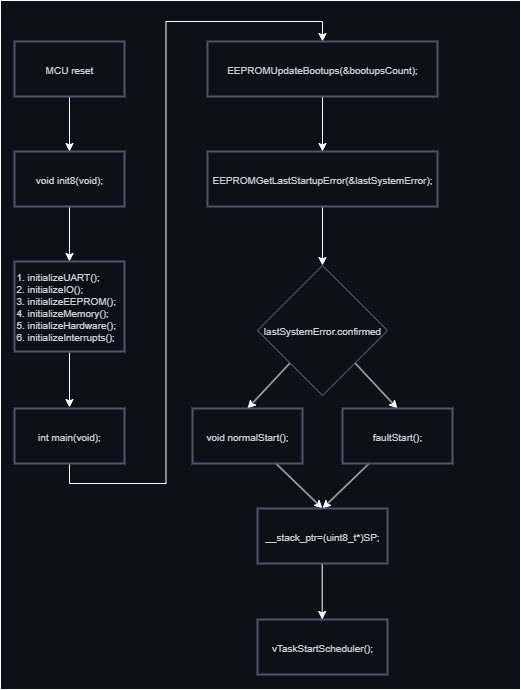

The diagram above was exported from draw.io. Its source (the exported page's mxGraphModel, read from the mxfile embedded in the PNG):
<mxGraphModel dx="1317" dy="1103" grid="0" gridSize="10" guides="1" tooltips="1" connect="1" arrows="1" fold="1" page="0" pageScale="1" pageWidth="850" pageHeight="1100" background="light-dark(#0D1117,#0D1117)" math="0" shadow="0">
  <root>
    <mxCell id="0" />
    <mxCell id="1" parent="0" />
    <mxCell id="UJRjLYV5v_oAAFYebKkd-5" style="edgeStyle=orthogonalEdgeStyle;rounded=0;orthogonalLoop=1;jettySize=auto;html=1;entryX=0.5;entryY=0;entryDx=0;entryDy=0;strokeColor=#FFFFFF;" edge="1" parent="1" source="-oGY_kGoAMbRIR_1ziQC-6" target="UJRjLYV5v_oAAFYebKkd-4">
      <mxGeometry relative="1" as="geometry" />
    </mxCell>
    <mxCell id="-oGY_kGoAMbRIR_1ziQC-6" value="&lt;div&gt;void init8(void);&lt;/div&gt;" style="rounded=0;whiteSpace=wrap;html=1;fontSize=10;align=center;glass=0;shadow=0;strokeWidth=2;perimeterSpacing=0;strokeColor=#4C566A;fillColor=none;fontColor=#C9D1D9;verticalAlign=middle;spacingLeft=0;spacingTop=0;fontFamily=Helvetica;" parent="1" vertex="1">
      <mxGeometry x="210" width="110" height="55" as="geometry" />
    </mxCell>
    <mxCell id="UJRjLYV5v_oAAFYebKkd-3" style="edgeStyle=orthogonalEdgeStyle;rounded=0;orthogonalLoop=1;jettySize=auto;html=1;entryX=0.5;entryY=0;entryDx=0;entryDy=0;fontColor=light-dark(#ffffff, #ededed);strokeColor=#FFFFFF;" edge="1" parent="1" source="UJRjLYV5v_oAAFYebKkd-2" target="-oGY_kGoAMbRIR_1ziQC-6">
      <mxGeometry relative="1" as="geometry" />
    </mxCell>
    <mxCell id="UJRjLYV5v_oAAFYebKkd-2" value="&lt;div&gt;MCU reset&lt;/div&gt;" style="rounded=0;whiteSpace=wrap;html=1;fontSize=10;align=center;glass=0;shadow=0;strokeWidth=2;perimeterSpacing=0;strokeColor=#4C566A;fillColor=none;fontColor=#C9D1D9;verticalAlign=middle;spacingLeft=0;spacingTop=0;fontFamily=Helvetica;" vertex="1" parent="1">
      <mxGeometry x="210" y="-110" width="110" height="55" as="geometry" />
    </mxCell>
    <mxCell id="UJRjLYV5v_oAAFYebKkd-4" value="&lt;div&gt;1. initializeUART();&lt;/div&gt;&lt;div&gt;&lt;span style=&quot;background-color: transparent; color: light-dark(rgb(201, 209, 217), rgb(52, 59, 65));&quot;&gt;2. initializeIO();&lt;/span&gt;&lt;/div&gt;&lt;div&gt;&lt;span style=&quot;background-color: transparent; color: light-dark(rgb(201, 209, 217), rgb(52, 59, 65));&quot;&gt;3. initializeEEPROM();&lt;/span&gt;&lt;/div&gt;&lt;div&gt;&lt;span style=&quot;background-color: transparent; color: light-dark(rgb(201, 209, 217), rgb(52, 59, 65));&quot;&gt;4. initializeMemory();&lt;/span&gt;&lt;/div&gt;&lt;div&gt;&lt;span style=&quot;background-color: transparent; color: light-dark(rgb(201, 209, 217), rgb(52, 59, 65));&quot;&gt;5. initializeHardware();&lt;/span&gt;&lt;/div&gt;&lt;div&gt;6. initializeInterrupts();&lt;/div&gt;" style="rounded=0;whiteSpace=wrap;html=1;fontSize=10;align=left;glass=0;shadow=0;strokeWidth=2;perimeterSpacing=0;strokeColor=#4C566A;fillColor=none;fontColor=#C9D1D9;verticalAlign=middle;spacingLeft=0;spacingTop=0;fontFamily=Helvetica;" vertex="1" parent="1">
      <mxGeometry x="210" y="110" width="110" height="90" as="geometry" />
    </mxCell>
    <mxCell id="UJRjLYV5v_oAAFYebKkd-6" style="edgeStyle=orthogonalEdgeStyle;rounded=0;orthogonalLoop=1;jettySize=auto;html=1;entryX=0.5;entryY=0;entryDx=0;entryDy=0;strokeColor=#FFFFFF;" edge="1" parent="1">
      <mxGeometry relative="1" as="geometry">
        <mxPoint x="265" y="201" as="sourcePoint" />
        <mxPoint x="265" y="256" as="targetPoint" />
      </mxGeometry>
    </mxCell>
    <mxCell id="UJRjLYV5v_oAAFYebKkd-25" style="edgeStyle=orthogonalEdgeStyle;rounded=0;orthogonalLoop=1;jettySize=auto;html=1;entryX=0.5;entryY=0;entryDx=0;entryDy=0;strokeColor=#FFFFFF;exitX=0.5;exitY=1;exitDx=0;exitDy=0;" edge="1" parent="1" source="UJRjLYV5v_oAAFYebKkd-7" target="UJRjLYV5v_oAAFYebKkd-17">
      <mxGeometry relative="1" as="geometry">
        <mxPoint x="365.1944580078125" y="-42.873003278459805" as="targetPoint" />
      </mxGeometry>
    </mxCell>
    <mxCell id="UJRjLYV5v_oAAFYebKkd-7" value="&lt;div&gt;int main(void);&lt;/div&gt;" style="rounded=0;whiteSpace=wrap;html=1;fontSize=10;align=center;glass=0;shadow=0;strokeWidth=2;perimeterSpacing=0;strokeColor=#4C566A;fillColor=none;fontColor=#C9D1D9;verticalAlign=middle;spacingLeft=0;spacingTop=0;fontFamily=Helvetica;" vertex="1" parent="1">
      <mxGeometry x="210" y="257" width="110" height="55" as="geometry" />
    </mxCell>
    <mxCell id="UJRjLYV5v_oAAFYebKkd-12" style="rounded=0;orthogonalLoop=1;jettySize=auto;html=1;exitX=1;exitY=1;exitDx=0;exitDy=0;entryX=0.5;entryY=0;entryDx=0;entryDy=0;strokeColor=#FFFFFF;" edge="1" parent="1" source="UJRjLYV5v_oAAFYebKkd-8" target="UJRjLYV5v_oAAFYebKkd-11">
      <mxGeometry relative="1" as="geometry" />
    </mxCell>
    <mxCell id="UJRjLYV5v_oAAFYebKkd-13" style="rounded=0;orthogonalLoop=1;jettySize=auto;html=1;exitX=0;exitY=1;exitDx=0;exitDy=0;entryX=0.5;entryY=0;entryDx=0;entryDy=0;strokeColor=#FFFFFF;" edge="1" parent="1" source="UJRjLYV5v_oAAFYebKkd-8" target="UJRjLYV5v_oAAFYebKkd-10">
      <mxGeometry relative="1" as="geometry" />
    </mxCell>
    <mxCell id="UJRjLYV5v_oAAFYebKkd-8" value="&lt;span style=&quot;color: rgb(201, 209, 217); font-size: 10px;&quot;&gt;lastSystemError.confirmed&lt;/span&gt;" style="rhombus;whiteSpace=wrap;html=1;fillColor=none;strokeColor=light-dark(#4c566a, #ededed);" vertex="1" parent="1">
      <mxGeometry x="453" y="114" width="130" height="130" as="geometry" />
    </mxCell>
    <mxCell id="UJRjLYV5v_oAAFYebKkd-21" style="rounded=0;orthogonalLoop=1;jettySize=auto;html=1;entryX=0.5;entryY=0;entryDx=0;entryDy=0;strokeColor=#FFFFFF;" edge="1" parent="1" source="UJRjLYV5v_oAAFYebKkd-10" target="UJRjLYV5v_oAAFYebKkd-19">
      <mxGeometry relative="1" as="geometry" />
    </mxCell>
    <mxCell id="UJRjLYV5v_oAAFYebKkd-10" value="void normalStart();" style="rounded=0;whiteSpace=wrap;html=1;fontSize=10;align=center;glass=0;shadow=0;strokeWidth=2;perimeterSpacing=0;strokeColor=#4C566A;fillColor=none;fontColor=#C9D1D9;verticalAlign=middle;spacingLeft=0;spacingTop=0;fontFamily=Helvetica;" vertex="1" parent="1">
      <mxGeometry x="388" y="257" width="110" height="55" as="geometry" />
    </mxCell>
    <mxCell id="UJRjLYV5v_oAAFYebKkd-22" style="rounded=0;orthogonalLoop=1;jettySize=auto;html=1;entryX=0.5;entryY=0;entryDx=0;entryDy=0;strokeColor=#FFFFFF;" edge="1" parent="1" source="UJRjLYV5v_oAAFYebKkd-11" target="UJRjLYV5v_oAAFYebKkd-19">
      <mxGeometry relative="1" as="geometry" />
    </mxCell>
    <mxCell id="UJRjLYV5v_oAAFYebKkd-11" value="&lt;div&gt;faultStart();&lt;/div&gt;" style="rounded=0;whiteSpace=wrap;html=1;fontSize=10;align=center;glass=0;shadow=0;strokeWidth=2;perimeterSpacing=0;strokeColor=#4C566A;fillColor=none;fontColor=#C9D1D9;verticalAlign=middle;spacingLeft=0;spacingTop=0;fontFamily=Helvetica;" vertex="1" parent="1">
      <mxGeometry x="538" y="257" width="110" height="55" as="geometry" />
    </mxCell>
    <mxCell id="UJRjLYV5v_oAAFYebKkd-15" style="edgeStyle=orthogonalEdgeStyle;rounded=0;orthogonalLoop=1;jettySize=auto;html=1;entryX=0.5;entryY=0;entryDx=0;entryDy=0;strokeColor=#FFFFFF;" edge="1" parent="1" source="UJRjLYV5v_oAAFYebKkd-14" target="UJRjLYV5v_oAAFYebKkd-8">
      <mxGeometry relative="1" as="geometry" />
    </mxCell>
    <mxCell id="UJRjLYV5v_oAAFYebKkd-14" value="&lt;div&gt;EEPROMGetLastStartupError(&amp;amp;lastSystemError);&lt;/div&gt;" style="rounded=0;whiteSpace=wrap;html=1;fontSize=10;align=center;glass=0;shadow=0;strokeWidth=2;perimeterSpacing=0;strokeColor=#4C566A;fillColor=none;fontColor=#C9D1D9;verticalAlign=middle;spacingLeft=0;spacingTop=0;fontFamily=Helvetica;" vertex="1" parent="1">
      <mxGeometry x="403" width="230" height="55" as="geometry" />
    </mxCell>
    <mxCell id="UJRjLYV5v_oAAFYebKkd-18" style="edgeStyle=orthogonalEdgeStyle;rounded=0;orthogonalLoop=1;jettySize=auto;html=1;entryX=0.5;entryY=0;entryDx=0;entryDy=0;strokeColor=#FFFFFF;" edge="1" parent="1" source="UJRjLYV5v_oAAFYebKkd-17" target="UJRjLYV5v_oAAFYebKkd-14">
      <mxGeometry relative="1" as="geometry" />
    </mxCell>
    <mxCell id="UJRjLYV5v_oAAFYebKkd-17" value="&lt;div&gt;EEPROMUpdateBootups(&amp;amp;bootupsCount);&lt;/div&gt;" style="rounded=0;whiteSpace=wrap;html=1;fontSize=10;align=center;glass=0;shadow=0;strokeWidth=2;perimeterSpacing=0;strokeColor=#4C566A;fillColor=none;fontColor=#C9D1D9;verticalAlign=middle;spacingLeft=0;spacingTop=0;fontFamily=Helvetica;" vertex="1" parent="1">
      <mxGeometry x="403" y="-110" width="230" height="55" as="geometry" />
    </mxCell>
    <mxCell id="UJRjLYV5v_oAAFYebKkd-19" value="__stack_ptr=(uint8_t*)SP;" style="rounded=0;whiteSpace=wrap;html=1;fontSize=10;align=center;glass=0;shadow=0;strokeWidth=2;perimeterSpacing=0;strokeColor=#4C566A;fillColor=none;fontColor=#C9D1D9;verticalAlign=middle;spacingLeft=0;spacingTop=0;fontFamily=Helvetica;" vertex="1" parent="1">
      <mxGeometry x="453" y="357" width="130" height="55" as="geometry" />
    </mxCell>
    <mxCell id="UJRjLYV5v_oAAFYebKkd-20" value="vTaskStartScheduler();" style="rounded=0;whiteSpace=wrap;html=1;fontSize=10;align=center;glass=0;shadow=0;strokeWidth=2;perimeterSpacing=0;strokeColor=#4C566A;fillColor=none;fontColor=#C9D1D9;verticalAlign=middle;spacingLeft=0;spacingTop=0;fontFamily=Helvetica;" vertex="1" parent="1">
      <mxGeometry x="453" y="468" width="130" height="55" as="geometry" />
    </mxCell>
    <mxCell id="UJRjLYV5v_oAAFYebKkd-24" style="edgeStyle=orthogonalEdgeStyle;rounded=0;orthogonalLoop=1;jettySize=auto;html=1;entryX=0.5;entryY=0;entryDx=0;entryDy=0;strokeColor=#FFFFFF;" edge="1" parent="1">
      <mxGeometry relative="1" as="geometry">
        <mxPoint x="517.71" y="413" as="sourcePoint" />
        <mxPoint x="517.71" y="468" as="targetPoint" />
      </mxGeometry>
    </mxCell>
    <mxCell id="UJRjLYV5v_oAAFYebKkd-26" value="" style="rounded=0;whiteSpace=wrap;html=1;fillColor=none;strokeColor=#FFFFFF;" vertex="1" parent="1">
      <mxGeometry x="196" y="-151" width="520" height="689" as="geometry" />
    </mxCell>
  </root>
</mxGraphModel>